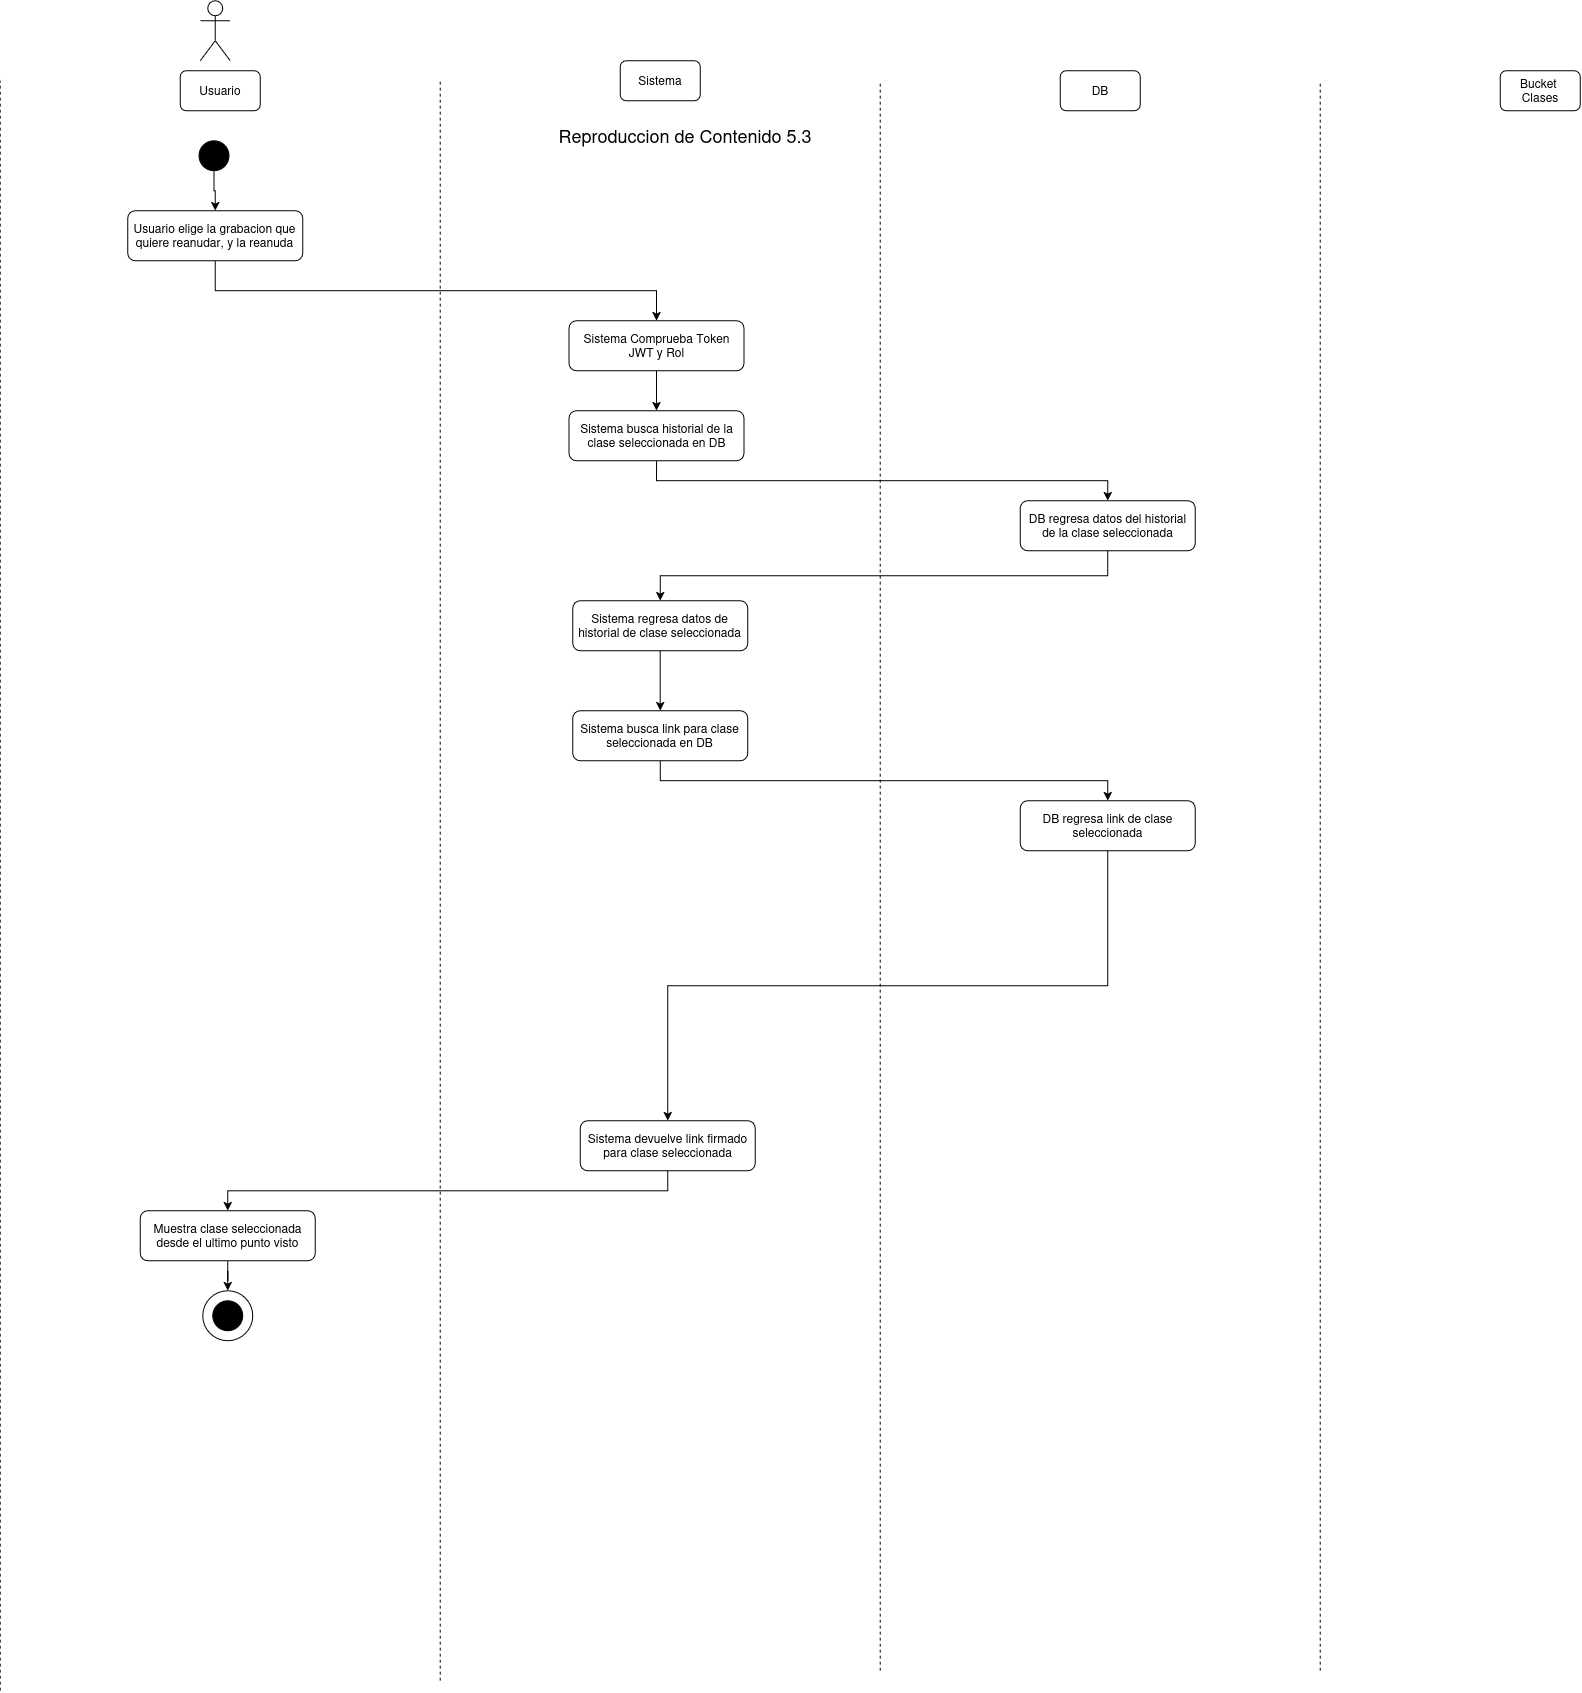

The diagram above was exported from draw.io. Its source (the exported page's mxGraphModel, read from the mxfile embedded in the PNG):
<mxGraphModel dx="1427" dy="837" grid="1" gridSize="10" guides="1" tooltips="1" connect="1" arrows="1" fold="1" page="1" pageScale="1" pageWidth="850" pageHeight="1100" math="0" shadow="0">
  <root>
    <mxCell id="vygq4nnFABxICDVOV-_E-0" />
    <mxCell id="vygq4nnFABxICDVOV-_E-1" parent="vygq4nnFABxICDVOV-_E-0" />
    <mxCell id="vygq4nnFABxICDVOV-_E-2" parent="vygq4nnFABxICDVOV-_E-1" style="shape=umlActor;verticalLabelPosition=bottom;verticalAlign=top;html=1;outlineConnect=0;" value="" vertex="1">
      <mxGeometry height="60" width="30" x="230" y="40" as="geometry" />
    </mxCell>
    <mxCell id="vygq4nnFABxICDVOV-_E-3" parent="vygq4nnFABxICDVOV-_E-1" style="rounded=1;whiteSpace=wrap;html=1;" value="Usuario" vertex="1">
      <mxGeometry height="40" width="80" x="210" y="110" as="geometry" />
    </mxCell>
    <mxCell id="vygq4nnFABxICDVOV-_E-4" parent="vygq4nnFABxICDVOV-_E-1" style="rounded=1;whiteSpace=wrap;html=1;" value="Sistema" vertex="1">
      <mxGeometry height="40" width="80" x="650" y="100" as="geometry" />
    </mxCell>
    <mxCell id="vygq4nnFABxICDVOV-_E-5" parent="vygq4nnFABxICDVOV-_E-1" style="rounded=1;whiteSpace=wrap;html=1;" value="DB" vertex="1">
      <mxGeometry height="40" width="80" x="1090" y="110" as="geometry" />
    </mxCell>
    <mxCell id="vygq4nnFABxICDVOV-_E-6" parent="vygq4nnFABxICDVOV-_E-1" style="rounded=1;whiteSpace=wrap;html=1;" value="Bucket&amp;nbsp; Clases" vertex="1">
      <mxGeometry height="40" width="80" x="1530" y="110" as="geometry" />
    </mxCell>
    <mxCell id="vygq4nnFABxICDVOV-_E-7" edge="1" parent="vygq4nnFABxICDVOV-_E-1" style="endArrow=none;dashed=1;html=1;rounded=0;" value="">
      <mxGeometry height="50" relative="1" width="50" as="geometry">
        <mxPoint x="30" y="1730" as="sourcePoint" />
        <mxPoint x="30" y="120" as="targetPoint" />
      </mxGeometry>
    </mxCell>
    <mxCell id="vygq4nnFABxICDVOV-_E-8" edge="1" parent="vygq4nnFABxICDVOV-_E-1" style="endArrow=none;dashed=1;html=1;rounded=0;" value="">
      <mxGeometry height="50" relative="1" width="50" as="geometry">
        <mxPoint x="470" y="1720" as="sourcePoint" />
        <mxPoint x="470" y="120" as="targetPoint" />
      </mxGeometry>
    </mxCell>
    <mxCell id="vygq4nnFABxICDVOV-_E-9" edge="1" parent="vygq4nnFABxICDVOV-_E-1" style="endArrow=none;dashed=1;html=1;rounded=0;" value="">
      <mxGeometry height="50" relative="1" width="50" as="geometry">
        <mxPoint x="910" y="1710" as="sourcePoint" />
        <mxPoint x="910" y="120" as="targetPoint" />
      </mxGeometry>
    </mxCell>
    <mxCell id="vygq4nnFABxICDVOV-_E-10" edge="1" parent="vygq4nnFABxICDVOV-_E-1" style="endArrow=none;dashed=1;html=1;rounded=0;" value="">
      <mxGeometry height="50" relative="1" width="50" as="geometry">
        <mxPoint x="1350" y="1710" as="sourcePoint" />
        <mxPoint x="1350" y="120" as="targetPoint" />
      </mxGeometry>
    </mxCell>
    <mxCell id="vygq4nnFABxICDVOV-_E-11" parent="vygq4nnFABxICDVOV-_E-1" style="ellipse;whiteSpace=wrap;html=1;aspect=fixed;strokeColor=#000000;fillColor=#000000;" value="" vertex="1">
      <mxGeometry height="30" width="30" x="228.73" y="180" as="geometry" />
    </mxCell>
    <mxCell id="vygq4nnFABxICDVOV-_E-12" parent="vygq4nnFABxICDVOV-_E-1" style="text;html=1;whiteSpace=wrap;strokeColor=none;fillColor=none;align=center;verticalAlign=middle;rounded=0;" value="&lt;span style=&quot;font-size: 18px;&quot;&gt;Reproduccion de Contenido 5.3&lt;/span&gt;" vertex="1">
      <mxGeometry height="30" width="450" x="490" y="160" as="geometry" />
    </mxCell>
    <mxCell id="vygq4nnFABxICDVOV-_E-13" edge="1" parent="vygq4nnFABxICDVOV-_E-1" source="vygq4nnFABxICDVOV-_E-14" style="edgeStyle=orthogonalEdgeStyle;rounded=0;orthogonalLoop=1;jettySize=auto;html=1;exitX=0.5;exitY=1;exitDx=0;exitDy=0;" target="vygq4nnFABxICDVOV-_E-18">
      <mxGeometry relative="1" as="geometry" />
    </mxCell>
    <mxCell id="vygq4nnFABxICDVOV-_E-14" parent="vygq4nnFABxICDVOV-_E-1" style="rounded=1;whiteSpace=wrap;html=1;" value="Usuario elige la grabacion que quiere reanudar, y la reanuda" vertex="1">
      <mxGeometry height="50" width="175" x="157.50000000000003" y="250" as="geometry" />
    </mxCell>
    <mxCell id="vygq4nnFABxICDVOV-_E-15" edge="1" parent="vygq4nnFABxICDVOV-_E-1" source="vygq4nnFABxICDVOV-_E-16" style="edgeStyle=orthogonalEdgeStyle;rounded=0;orthogonalLoop=1;jettySize=auto;html=1;exitX=0.5;exitY=1;exitDx=0;exitDy=0;" target="vygq4nnFABxICDVOV-_E-21">
      <mxGeometry relative="1" as="geometry" />
    </mxCell>
    <mxCell id="vygq4nnFABxICDVOV-_E-16" parent="vygq4nnFABxICDVOV-_E-1" style="rounded=1;whiteSpace=wrap;html=1;" value="Sistema busca historial de la clase seleccionada en DB" vertex="1">
      <mxGeometry height="50" width="175" x="598.81" y="450" as="geometry" />
    </mxCell>
    <mxCell id="vygq4nnFABxICDVOV-_E-17" edge="1" parent="vygq4nnFABxICDVOV-_E-1" source="vygq4nnFABxICDVOV-_E-18" style="edgeStyle=orthogonalEdgeStyle;rounded=0;orthogonalLoop=1;jettySize=auto;html=1;entryX=0.5;entryY=0;entryDx=0;entryDy=0;" target="vygq4nnFABxICDVOV-_E-16">
      <mxGeometry relative="1" as="geometry" />
    </mxCell>
    <mxCell id="vygq4nnFABxICDVOV-_E-18" parent="vygq4nnFABxICDVOV-_E-1" style="rounded=1;whiteSpace=wrap;html=1;" value="Sistema Comprueba Token JWT y Rol" vertex="1">
      <mxGeometry height="50" width="175" x="598.81" y="360" as="geometry" />
    </mxCell>
    <mxCell id="vygq4nnFABxICDVOV-_E-19" edge="1" parent="vygq4nnFABxICDVOV-_E-1" source="vygq4nnFABxICDVOV-_E-11" style="edgeStyle=orthogonalEdgeStyle;rounded=0;orthogonalLoop=1;jettySize=auto;html=1;entryX=0.5;entryY=0;entryDx=0;entryDy=0;exitX=0.5;exitY=1;exitDx=0;exitDy=0;" target="vygq4nnFABxICDVOV-_E-14">
      <mxGeometry relative="1" as="geometry">
        <mxPoint x="243.71428571428578" y="290" as="sourcePoint" />
      </mxGeometry>
    </mxCell>
    <mxCell id="vygq4nnFABxICDVOV-_E-20" edge="1" parent="vygq4nnFABxICDVOV-_E-1" source="vygq4nnFABxICDVOV-_E-21" style="edgeStyle=orthogonalEdgeStyle;rounded=0;orthogonalLoop=1;jettySize=auto;html=1;exitX=0.5;exitY=1;exitDx=0;exitDy=0;" target="vygq4nnFABxICDVOV-_E-25">
      <mxGeometry relative="1" as="geometry" />
    </mxCell>
    <mxCell id="vygq4nnFABxICDVOV-_E-21" parent="vygq4nnFABxICDVOV-_E-1" style="rounded=1;whiteSpace=wrap;html=1;" value="DB regresa datos del historial de la clase seleccionada" vertex="1">
      <mxGeometry height="50" width="175" x="1050" y="540" as="geometry" />
    </mxCell>
    <mxCell id="vygq4nnFABxICDVOV-_E-22" parent="vygq4nnFABxICDVOV-_E-1" style="ellipse;whiteSpace=wrap;html=1;aspect=fixed;" value="" vertex="1">
      <mxGeometry height="50" width="50" x="232.5" y="1330" as="geometry" />
    </mxCell>
    <mxCell id="vygq4nnFABxICDVOV-_E-23" parent="vygq4nnFABxICDVOV-_E-1" style="ellipse;whiteSpace=wrap;html=1;aspect=fixed;strokeColor=#000000;fillColor=#000000;" value="" vertex="1">
      <mxGeometry height="30" width="30" x="242.5" y="1340" as="geometry" />
    </mxCell>
    <mxCell id="vygq4nnFABxICDVOV-_E-24" edge="1" parent="vygq4nnFABxICDVOV-_E-1" source="vygq4nnFABxICDVOV-_E-25" style="edgeStyle=orthogonalEdgeStyle;rounded=0;orthogonalLoop=1;jettySize=auto;html=1;exitX=0.5;exitY=1;exitDx=0;exitDy=0;" target="vygq4nnFABxICDVOV-_E-27">
      <mxGeometry relative="1" as="geometry" />
    </mxCell>
    <mxCell id="vygq4nnFABxICDVOV-_E-25" parent="vygq4nnFABxICDVOV-_E-1" style="rounded=1;whiteSpace=wrap;html=1;" value="Sistema regresa datos de historial de clase seleccionada" vertex="1">
      <mxGeometry height="50" width="175" x="602.5" y="640" as="geometry" />
    </mxCell>
    <mxCell id="vygq4nnFABxICDVOV-_E-26" edge="1" parent="vygq4nnFABxICDVOV-_E-1" source="vygq4nnFABxICDVOV-_E-27" style="edgeStyle=orthogonalEdgeStyle;rounded=0;orthogonalLoop=1;jettySize=auto;html=1;exitX=0.5;exitY=1;exitDx=0;exitDy=0;" target="vygq4nnFABxICDVOV-_E-29">
      <mxGeometry relative="1" as="geometry" />
    </mxCell>
    <mxCell id="vygq4nnFABxICDVOV-_E-27" parent="vygq4nnFABxICDVOV-_E-1" style="rounded=1;whiteSpace=wrap;html=1;" value="Sistema busca link para clase seleccionada en DB" vertex="1">
      <mxGeometry height="50" width="175" x="602.5" y="750" as="geometry" />
    </mxCell>
    <mxCell id="vygq4nnFABxICDVOV-_E-28" edge="1" parent="vygq4nnFABxICDVOV-_E-1" source="vygq4nnFABxICDVOV-_E-29" style="edgeStyle=orthogonalEdgeStyle;rounded=0;orthogonalLoop=1;jettySize=auto;html=1;entryX=0.5;entryY=0;entryDx=0;entryDy=0;exitX=0.5;exitY=1;exitDx=0;exitDy=0;" target="vygq4nnFABxICDVOV-_E-35">
      <mxGeometry relative="1" as="geometry">
        <mxPoint x="690" y="960" as="targetPoint" />
      </mxGeometry>
    </mxCell>
    <mxCell id="vygq4nnFABxICDVOV-_E-29" parent="vygq4nnFABxICDVOV-_E-1" style="rounded=1;whiteSpace=wrap;html=1;" value="DB regresa link de clase seleccionada" vertex="1">
      <mxGeometry height="50" width="175" x="1050" y="840" as="geometry" />
    </mxCell>
    <mxCell id="vygq4nnFABxICDVOV-_E-34" edge="1" parent="vygq4nnFABxICDVOV-_E-1" source="vygq4nnFABxICDVOV-_E-35" style="edgeStyle=orthogonalEdgeStyle;rounded=0;orthogonalLoop=1;jettySize=auto;html=1;entryX=0.5;entryY=0;entryDx=0;entryDy=0;exitX=0.5;exitY=1;exitDx=0;exitDy=0;" target="vygq4nnFABxICDVOV-_E-37">
      <mxGeometry relative="1" as="geometry" />
    </mxCell>
    <mxCell id="vygq4nnFABxICDVOV-_E-35" parent="vygq4nnFABxICDVOV-_E-1" style="rounded=1;whiteSpace=wrap;html=1;" value="Sistema devuelve link firmado para clase seleccionada" vertex="1">
      <mxGeometry height="50" width="175" x="610" y="1160" as="geometry" />
    </mxCell>
    <mxCell id="vygq4nnFABxICDVOV-_E-36" edge="1" parent="vygq4nnFABxICDVOV-_E-1" source="vygq4nnFABxICDVOV-_E-37" style="edgeStyle=orthogonalEdgeStyle;rounded=0;orthogonalLoop=1;jettySize=auto;html=1;entryX=0.5;entryY=0;entryDx=0;entryDy=0;" target="vygq4nnFABxICDVOV-_E-22">
      <mxGeometry relative="1" as="geometry" />
    </mxCell>
    <mxCell id="vygq4nnFABxICDVOV-_E-37" parent="vygq4nnFABxICDVOV-_E-1" style="rounded=1;whiteSpace=wrap;html=1;" value="Muestra clase seleccionada desde el ultimo punto visto" vertex="1">
      <mxGeometry height="50" width="175" x="170" y="1250" as="geometry" />
    </mxCell>
  </root>
</mxGraphModel>